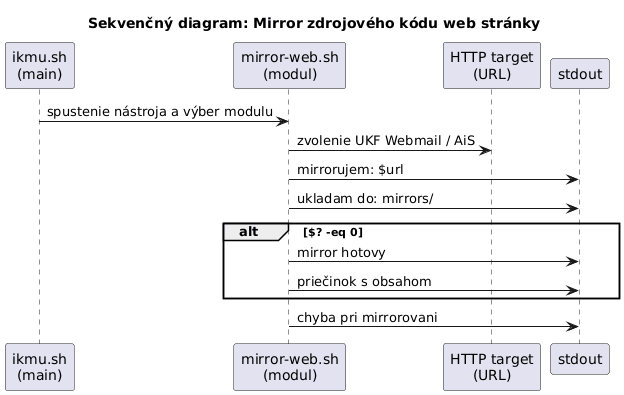

The diagram above was rendered by PlantUML. Its source (embedded in the PNG):
@startuml
title Sekvenčný diagram: Mirror zdrojového kódu web stránky

participant "ikmu.sh\n(main)" as IKMU
participant "mirror-web.sh\n(modul)" as Modul
participant "HTTP target\n(URL)" as Target
participant "stdout" as Console


IKMU -> Modul : spustenie nástroja a výber modulu
Modul -> Target : zvolenie UKF Webmail / AiS
Modul -> Console : mirrorujem: $url
Modul -> Console : ukladam do: mirrors/


alt $? -eq 0 
  Modul -> Console : mirror hotovy
  Modul -> Console : priečinok s obsahom
end

Modul -> Console : chyba pri mirrorovani
@enduml